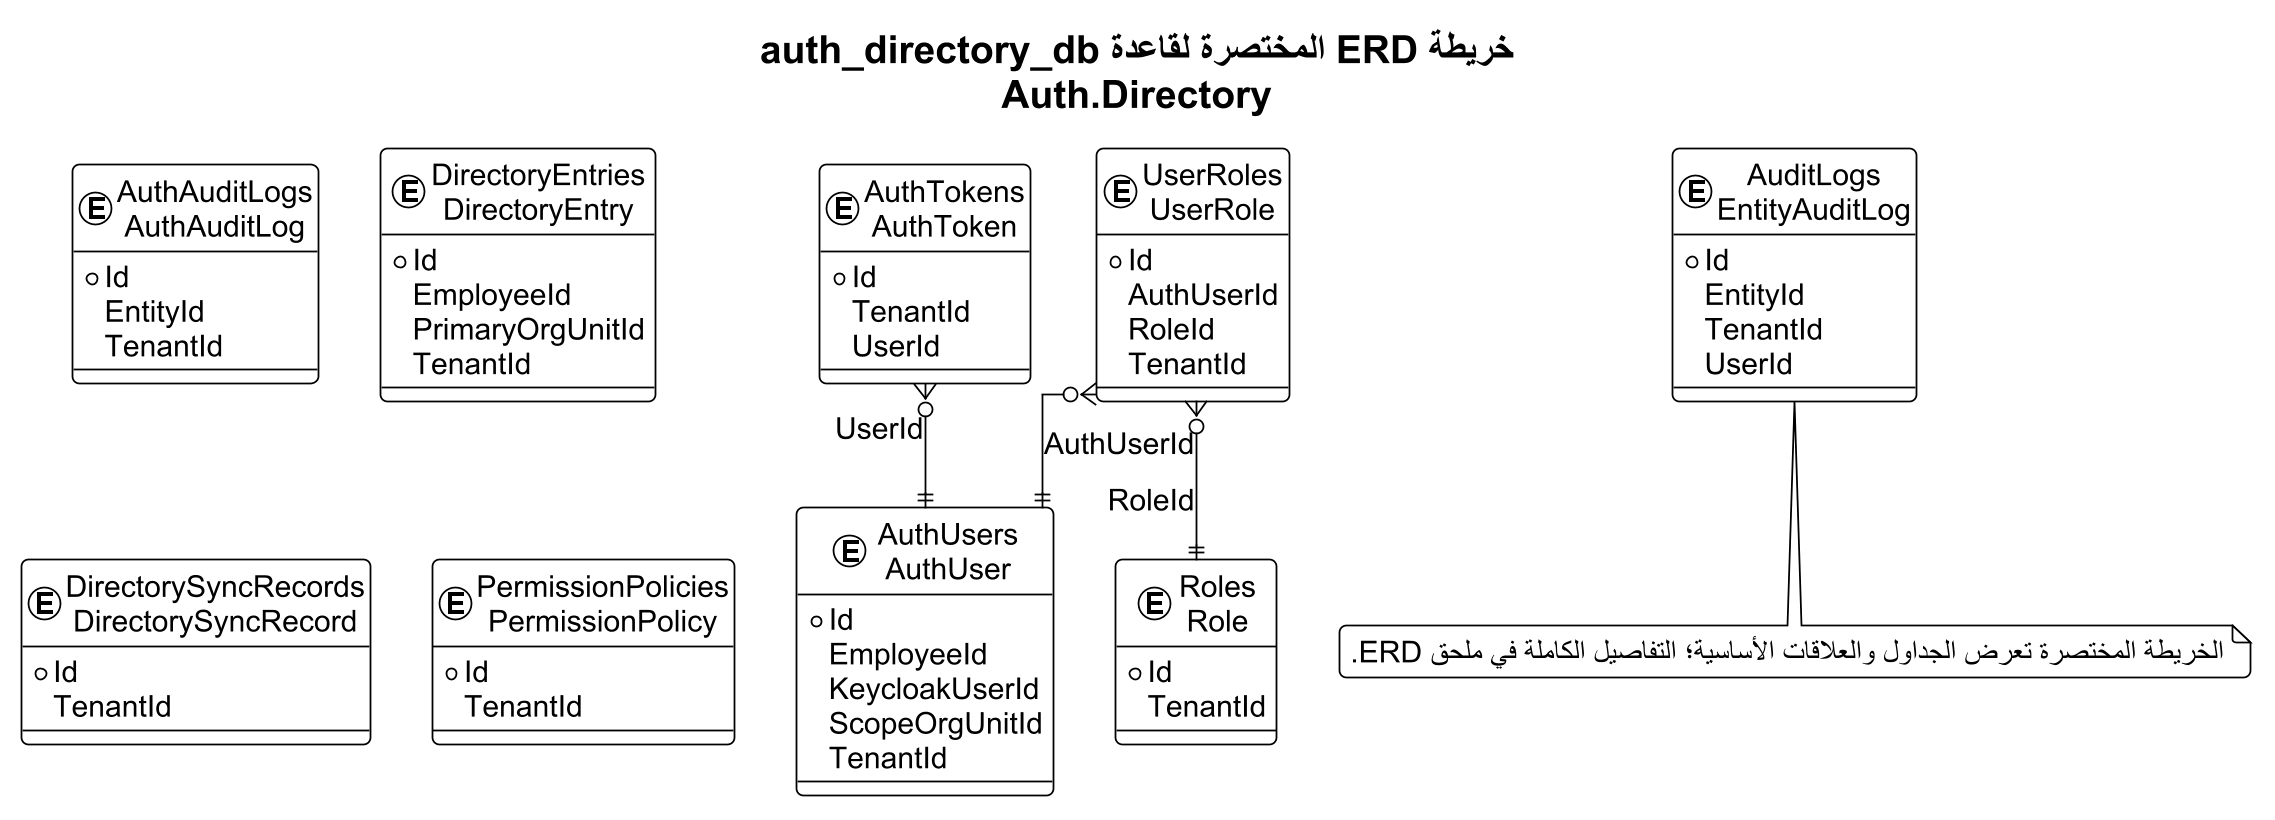

The diagram above was rendered by PlantUML. Its source (embedded in the PNG):
@startuml
!theme plain
skinparam backgroundColor #FFFFFF
skinparam defaultFontName Arial
skinparam defaultFontSize 17
skinparam shadowing false
skinparam roundcorner 8
skinparam linetype ortho
skinparam dpi 170
skinparam EntityBorderColor #0F6B73
skinparam EntityBackgroundColor #F4FAFA
top to bottom direction
title "خريطة ERD المختصرة لقاعدة auth_directory_db\nAuth.Directory"

entity "AuthAuditLogs\nAuthAuditLog" as T01 {
  * Id
    EntityId
    TenantId
}
entity "AuthTokens\nAuthToken" as T02 {
  * Id
    TenantId
    UserId
}
entity "AuthUsers\nAuthUser" as T03 {
  * Id
    EmployeeId
    KeycloakUserId
    ScopeOrgUnitId
    TenantId
}
entity "DirectoryEntries\nDirectoryEntry" as T04 {
  * Id
    EmployeeId
    PrimaryOrgUnitId
    TenantId
}
entity "DirectorySyncRecords\nDirectorySyncRecord" as T05 {
  * Id
    TenantId
}
entity "PermissionPolicies\nPermissionPolicy" as T06 {
  * Id
    TenantId
}
entity "Roles\nRole" as T07 {
  * Id
    TenantId
}
entity "UserRoles\nUserRole" as T08 {
  * Id
    AuthUserId
    RoleId
    TenantId
}
entity "AuditLogs\nEntityAuditLog" as T09 {
  * Id
    EntityId
    TenantId
    UserId
}

T02 }o--|| T03 : UserId
T08 }o--|| T03 : AuthUserId
T08 }o--|| T07 : RoleId

note bottom
الخريطة المختصرة تعرض الجداول والعلاقات الأساسية؛ التفاصيل الكاملة في ملحق ERD.
end note
@enduml